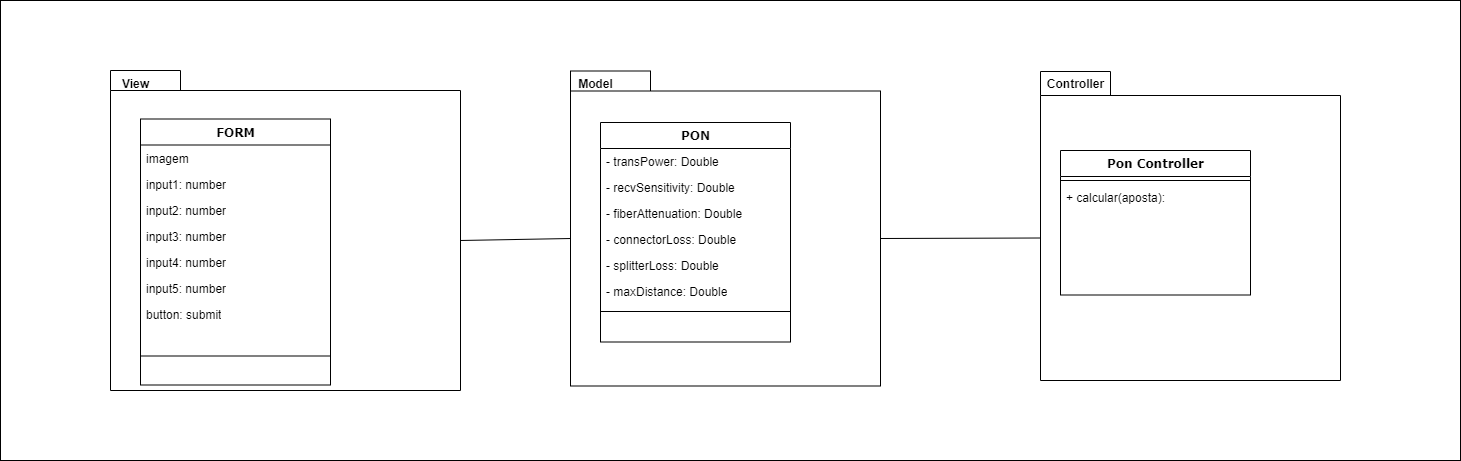

The diagram above was exported from draw.io. Its source (the exported page's mxGraphModel, read from the mxfile embedded in the PNG):
<mxGraphModel dx="3091" dy="1083" grid="1" gridSize="10" guides="1" tooltips="1" connect="1" arrows="1" fold="1" page="1" pageScale="1" pageWidth="1100" pageHeight="850" background="none" math="0" shadow="0">
  <root>
    <mxCell id="0" />
    <mxCell id="1" parent="0" />
    <mxCell id="bVe2qaSBt8LzaxbywiFp-1" value="" style="rounded=0;whiteSpace=wrap;html=1;" vertex="1" parent="1">
      <mxGeometry x="-830" y="30" width="1460" height="460" as="geometry" />
    </mxCell>
    <mxCell id="B8Jpyr0dcK7iuHZ9sl_S-99" value="" style="shape=folder;fontStyle=1;spacingTop=10;tabWidth=70;tabHeight=24;tabPosition=left;html=1;whiteSpace=wrap;" parent="1" vertex="1">
      <mxGeometry x="210" y="101" width="300" height="309" as="geometry" />
    </mxCell>
    <mxCell id="B8Jpyr0dcK7iuHZ9sl_S-62" value="" style="shape=folder;fontStyle=1;spacingTop=10;tabWidth=70;tabHeight=20;tabPosition=left;html=1;whiteSpace=wrap;" parent="1" vertex="1">
      <mxGeometry x="-720" y="100" width="350" height="320" as="geometry" />
    </mxCell>
    <mxCell id="B8Jpyr0dcK7iuHZ9sl_S-100" value="Pon Controller" style="swimlane;html=1;fontStyle=1;align=center;verticalAlign=top;childLayout=stackLayout;horizontal=1;startSize=26;horizontalStack=0;resizeParent=1;resizeLast=0;collapsible=1;marginBottom=0;swimlaneFillColor=#ffffff;rounded=0;shadow=0;comic=0;labelBackgroundColor=none;strokeWidth=1;fillColor=none;fontFamily=Verdana;fontSize=12" parent="1" vertex="1">
      <mxGeometry x="230" y="180" width="190" height="144.5" as="geometry" />
    </mxCell>
    <mxCell id="B8Jpyr0dcK7iuHZ9sl_S-101" value="" style="line;html=1;strokeWidth=1;fillColor=none;align=left;verticalAlign=middle;spacingTop=-1;spacingLeft=3;spacingRight=3;rotatable=0;labelPosition=right;points=[];portConstraint=eastwest;" parent="B8Jpyr0dcK7iuHZ9sl_S-100" vertex="1">
      <mxGeometry y="26" width="190" height="8" as="geometry" />
    </mxCell>
    <mxCell id="B8Jpyr0dcK7iuHZ9sl_S-103" value="+ calcular(aposta):" style="text;html=1;strokeColor=none;fillColor=none;align=left;verticalAlign=top;spacingLeft=4;spacingRight=4;whiteSpace=wrap;overflow=hidden;rotatable=0;points=[[0,0.5],[1,0.5]];portConstraint=eastwest;" parent="B8Jpyr0dcK7iuHZ9sl_S-100" vertex="1">
      <mxGeometry y="34" width="190" height="26" as="geometry" />
    </mxCell>
    <mxCell id="B8Jpyr0dcK7iuHZ9sl_S-112" value="" style="shape=folder;fontStyle=1;spacingTop=10;tabWidth=80;tabHeight=20;tabPosition=left;html=1;whiteSpace=wrap;" parent="1" vertex="1">
      <mxGeometry x="-260" y="100.5" width="310" height="315" as="geometry" />
    </mxCell>
    <mxCell id="B8Jpyr0dcK7iuHZ9sl_S-113" value="PON" style="swimlane;html=1;fontStyle=1;align=center;verticalAlign=top;childLayout=stackLayout;horizontal=1;startSize=26;horizontalStack=0;resizeParent=1;resizeLast=0;collapsible=1;marginBottom=0;swimlaneFillColor=#ffffff;rounded=0;shadow=0;comic=0;labelBackgroundColor=none;strokeWidth=1;fillColor=none;fontFamily=Verdana;fontSize=12" parent="1" vertex="1">
      <mxGeometry x="-230" y="152" width="190" height="219.5" as="geometry">
        <mxRectangle x="90" y="83" width="120" height="30" as="alternateBounds" />
      </mxGeometry>
    </mxCell>
    <mxCell id="B8Jpyr0dcK7iuHZ9sl_S-114" value="-&amp;nbsp;transPower&lt;span style=&quot;background-color: initial;&quot;&gt;: Double&lt;/span&gt;" style="text;html=1;strokeColor=none;fillColor=none;align=left;verticalAlign=top;spacingLeft=4;spacingRight=4;whiteSpace=wrap;overflow=hidden;rotatable=0;points=[[0,0.5],[1,0.5]];portConstraint=eastwest;" parent="B8Jpyr0dcK7iuHZ9sl_S-113" vertex="1">
      <mxGeometry y="26" width="190" height="26" as="geometry" />
    </mxCell>
    <mxCell id="B8Jpyr0dcK7iuHZ9sl_S-115" value="-&amp;nbsp;recvSensitivity&lt;span style=&quot;background-color: initial;&quot;&gt;: Double&lt;/span&gt;" style="text;html=1;strokeColor=none;fillColor=none;align=left;verticalAlign=top;spacingLeft=4;spacingRight=4;whiteSpace=wrap;overflow=hidden;rotatable=0;points=[[0,0.5],[1,0.5]];portConstraint=eastwest;" parent="B8Jpyr0dcK7iuHZ9sl_S-113" vertex="1">
      <mxGeometry y="52" width="190" height="26" as="geometry" />
    </mxCell>
    <mxCell id="B8Jpyr0dcK7iuHZ9sl_S-116" value="-&amp;nbsp;fiberAttenuation&lt;span style=&quot;background-color: initial;&quot;&gt;: Double&lt;/span&gt;" style="text;html=1;strokeColor=none;fillColor=none;align=left;verticalAlign=top;spacingLeft=4;spacingRight=4;whiteSpace=wrap;overflow=hidden;rotatable=0;points=[[0,0.5],[1,0.5]];portConstraint=eastwest;" parent="B8Jpyr0dcK7iuHZ9sl_S-113" vertex="1">
      <mxGeometry y="78" width="190" height="26" as="geometry" />
    </mxCell>
    <mxCell id="B8Jpyr0dcK7iuHZ9sl_S-117" value="-&amp;nbsp;connectorLoss&lt;span style=&quot;background-color: initial;&quot;&gt;: Double&lt;/span&gt;" style="text;html=1;strokeColor=none;fillColor=none;align=left;verticalAlign=top;spacingLeft=4;spacingRight=4;whiteSpace=wrap;overflow=hidden;rotatable=0;points=[[0,0.5],[1,0.5]];portConstraint=eastwest;" parent="B8Jpyr0dcK7iuHZ9sl_S-113" vertex="1">
      <mxGeometry y="104" width="190" height="26" as="geometry" />
    </mxCell>
    <mxCell id="B8Jpyr0dcK7iuHZ9sl_S-118" value="-&amp;nbsp;splitterLoss:&lt;span style=&quot;background-color: initial;&quot;&gt;&amp;nbsp;Double&lt;/span&gt;" style="text;html=1;strokeColor=none;fillColor=none;align=left;verticalAlign=top;spacingLeft=4;spacingRight=4;whiteSpace=wrap;overflow=hidden;rotatable=0;points=[[0,0.5],[1,0.5]];portConstraint=eastwest;" parent="B8Jpyr0dcK7iuHZ9sl_S-113" vertex="1">
      <mxGeometry y="130" width="190" height="26" as="geometry" />
    </mxCell>
    <mxCell id="B8Jpyr0dcK7iuHZ9sl_S-119" value="-&amp;nbsp;maxDistance&lt;span style=&quot;background-color: initial;&quot;&gt;: Double&lt;/span&gt;" style="text;html=1;strokeColor=none;fillColor=none;align=left;verticalAlign=top;spacingLeft=4;spacingRight=4;whiteSpace=wrap;overflow=hidden;rotatable=0;points=[[0,0.5],[1,0.5]];portConstraint=eastwest;" parent="B8Jpyr0dcK7iuHZ9sl_S-113" vertex="1">
      <mxGeometry y="156" width="190" height="26" as="geometry" />
    </mxCell>
    <mxCell id="B8Jpyr0dcK7iuHZ9sl_S-121" value="" style="line;html=1;strokeWidth=1;fillColor=none;align=left;verticalAlign=middle;spacingTop=-1;spacingLeft=3;spacingRight=3;rotatable=0;labelPosition=right;points=[];portConstraint=eastwest;" parent="B8Jpyr0dcK7iuHZ9sl_S-113" vertex="1">
      <mxGeometry y="182" width="190" height="14" as="geometry" />
    </mxCell>
    <mxCell id="B8Jpyr0dcK7iuHZ9sl_S-131" value="Controller" style="text;align=center;fontStyle=1;verticalAlign=middle;spacingLeft=3;spacingRight=3;strokeColor=none;rotatable=0;points=[[0,0.5],[1,0.5]];portConstraint=eastwest;html=1;" parent="1" vertex="1">
      <mxGeometry x="210" y="100" width="70" height="27" as="geometry" />
    </mxCell>
    <mxCell id="B8Jpyr0dcK7iuHZ9sl_S-132" value="View" style="text;align=center;fontStyle=1;verticalAlign=middle;spacingLeft=3;spacingRight=3;strokeColor=none;rotatable=0;points=[[0,0.5],[1,0.5]];portConstraint=eastwest;html=1;" parent="1" vertex="1">
      <mxGeometry x="-730" y="100" width="70" height="27" as="geometry" />
    </mxCell>
    <mxCell id="B8Jpyr0dcK7iuHZ9sl_S-133" value="Model" style="text;align=center;fontStyle=1;verticalAlign=middle;spacingLeft=3;spacingRight=3;strokeColor=none;rotatable=0;points=[[0,0.5],[1,0.5]];portConstraint=eastwest;html=1;" parent="1" vertex="1">
      <mxGeometry x="-270" y="100" width="70" height="27" as="geometry" />
    </mxCell>
    <mxCell id="UMS-yqjng1dFTHCLq6h2-19" value="FORM" style="swimlane;html=1;fontStyle=1;align=center;verticalAlign=top;childLayout=stackLayout;horizontal=1;startSize=26;horizontalStack=0;resizeParent=1;resizeLast=0;collapsible=1;marginBottom=0;swimlaneFillColor=#ffffff;rounded=0;shadow=0;comic=0;labelBackgroundColor=none;strokeWidth=1;fillColor=none;fontFamily=Verdana;fontSize=12" parent="1" vertex="1">
      <mxGeometry x="-690" y="148.5" width="190" height="266" as="geometry" />
    </mxCell>
    <mxCell id="LcGvBLCSCDi_5LOwQhO8-6" value="imagem" style="text;html=1;strokeColor=none;fillColor=none;align=left;verticalAlign=top;spacingLeft=4;spacingRight=4;whiteSpace=wrap;overflow=hidden;rotatable=0;points=[[0,0.5],[1,0.5]];portConstraint=eastwest;" parent="UMS-yqjng1dFTHCLq6h2-19" vertex="1">
      <mxGeometry y="26" width="190" height="26" as="geometry" />
    </mxCell>
    <mxCell id="LcGvBLCSCDi_5LOwQhO8-2" value="input1: number" style="text;html=1;strokeColor=none;fillColor=none;align=left;verticalAlign=top;spacingLeft=4;spacingRight=4;whiteSpace=wrap;overflow=hidden;rotatable=0;points=[[0,0.5],[1,0.5]];portConstraint=eastwest;" parent="UMS-yqjng1dFTHCLq6h2-19" vertex="1">
      <mxGeometry y="52" width="190" height="26" as="geometry" />
    </mxCell>
    <mxCell id="LcGvBLCSCDi_5LOwQhO8-3" value="input2: number" style="text;html=1;strokeColor=none;fillColor=none;align=left;verticalAlign=top;spacingLeft=4;spacingRight=4;whiteSpace=wrap;overflow=hidden;rotatable=0;points=[[0,0.5],[1,0.5]];portConstraint=eastwest;" parent="UMS-yqjng1dFTHCLq6h2-19" vertex="1">
      <mxGeometry y="78" width="190" height="26" as="geometry" />
    </mxCell>
    <mxCell id="LcGvBLCSCDi_5LOwQhO8-4" value="input3: number" style="text;html=1;strokeColor=none;fillColor=none;align=left;verticalAlign=top;spacingLeft=4;spacingRight=4;whiteSpace=wrap;overflow=hidden;rotatable=0;points=[[0,0.5],[1,0.5]];portConstraint=eastwest;" parent="UMS-yqjng1dFTHCLq6h2-19" vertex="1">
      <mxGeometry y="104" width="190" height="26" as="geometry" />
    </mxCell>
    <mxCell id="LcGvBLCSCDi_5LOwQhO8-5" value="input4: number" style="text;html=1;strokeColor=none;fillColor=none;align=left;verticalAlign=top;spacingLeft=4;spacingRight=4;whiteSpace=wrap;overflow=hidden;rotatable=0;points=[[0,0.5],[1,0.5]];portConstraint=eastwest;" parent="UMS-yqjng1dFTHCLq6h2-19" vertex="1">
      <mxGeometry y="130" width="190" height="26" as="geometry" />
    </mxCell>
    <mxCell id="UMS-yqjng1dFTHCLq6h2-20" value="input5: number" style="text;html=1;strokeColor=none;fillColor=none;align=left;verticalAlign=top;spacingLeft=4;spacingRight=4;whiteSpace=wrap;overflow=hidden;rotatable=0;points=[[0,0.5],[1,0.5]];portConstraint=eastwest;" parent="UMS-yqjng1dFTHCLq6h2-19" vertex="1">
      <mxGeometry y="156" width="190" height="26" as="geometry" />
    </mxCell>
    <mxCell id="UMS-yqjng1dFTHCLq6h2-21" value="button: submit" style="text;html=1;strokeColor=none;fillColor=none;align=left;verticalAlign=top;spacingLeft=4;spacingRight=4;whiteSpace=wrap;overflow=hidden;rotatable=0;points=[[0,0.5],[1,0.5]];portConstraint=eastwest;" parent="UMS-yqjng1dFTHCLq6h2-19" vertex="1">
      <mxGeometry y="182" width="190" height="26" as="geometry" />
    </mxCell>
    <mxCell id="UMS-yqjng1dFTHCLq6h2-24" value="" style="line;html=1;strokeWidth=1;fillColor=none;align=left;verticalAlign=middle;spacingTop=-1;spacingLeft=3;spacingRight=3;rotatable=0;labelPosition=right;points=[];portConstraint=eastwest;" parent="UMS-yqjng1dFTHCLq6h2-19" vertex="1">
      <mxGeometry y="208" width="190" height="58" as="geometry" />
    </mxCell>
    <mxCell id="LcGvBLCSCDi_5LOwQhO8-16" value="" style="endArrow=none;html=1;rounded=0;exitX=0;exitY=0;exitDx=350;exitDy=170;exitPerimeter=0;entryX=0;entryY=0;entryDx=0;entryDy=167.5;entryPerimeter=0;" parent="1" source="B8Jpyr0dcK7iuHZ9sl_S-62" target="B8Jpyr0dcK7iuHZ9sl_S-112" edge="1">
      <mxGeometry width="50" height="50" relative="1" as="geometry">
        <mxPoint x="-220" y="410" as="sourcePoint" />
        <mxPoint x="-170" y="360" as="targetPoint" />
      </mxGeometry>
    </mxCell>
    <mxCell id="LcGvBLCSCDi_5LOwQhO8-18" value="" style="endArrow=none;html=1;rounded=0;exitX=0;exitY=0;exitDx=310;exitDy=167.5;exitPerimeter=0;entryX=0;entryY=0;entryDx=0;entryDy=166.5;entryPerimeter=0;" parent="1" source="B8Jpyr0dcK7iuHZ9sl_S-112" target="B8Jpyr0dcK7iuHZ9sl_S-99" edge="1">
      <mxGeometry width="50" height="50" relative="1" as="geometry">
        <mxPoint x="-350" y="215" as="sourcePoint" />
        <mxPoint x="-240" y="214" as="targetPoint" />
      </mxGeometry>
    </mxCell>
  </root>
</mxGraphModel>